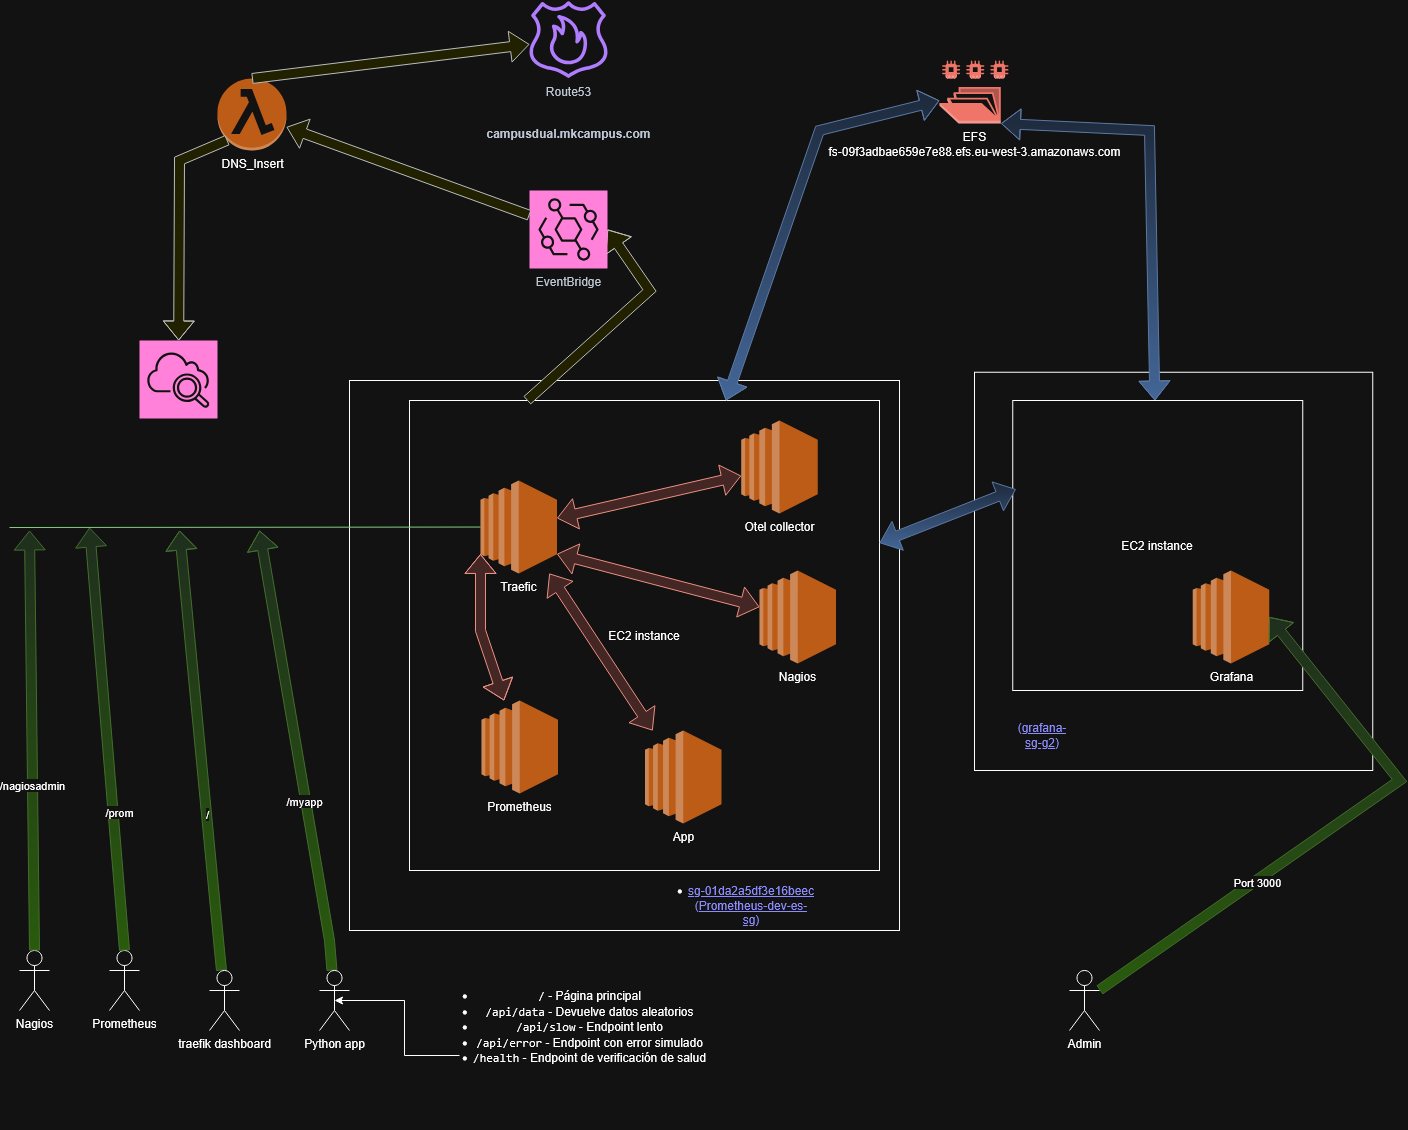

The diagram above was exported from draw.io. Its source (the exported page's mxGraphModel, read from the mxfile embedded in the PNG):
<mxGraphModel dx="2603" dy="2400" grid="1" gridSize="10" guides="1" tooltips="1" connect="1" arrows="1" fold="1" page="1" pageScale="1" pageWidth="1169" pageHeight="1654" math="0" shadow="0">
  <root>
    <mxCell id="0" />
    <mxCell id="1" parent="0" />
    <mxCell id="spMqqvIb3I_kBgN-yw5K-21" value="" style="whiteSpace=wrap;html=1;aspect=fixed;" parent="1" vertex="1">
      <mxGeometry x="585" y="-8.25" width="398.25" height="398.25" as="geometry" />
    </mxCell>
    <mxCell id="spMqqvIb3I_kBgN-yw5K-19" value="" style="whiteSpace=wrap;html=1;aspect=fixed;" parent="1" vertex="1">
      <mxGeometry x="-40" width="550" height="550" as="geometry" />
    </mxCell>
    <mxCell id="spMqqvIb3I_kBgN-yw5K-2" value="EC2 instance" style="whiteSpace=wrap;html=1;aspect=fixed;" parent="1" vertex="1">
      <mxGeometry x="20" y="20" width="470" height="470" as="geometry" />
    </mxCell>
    <mxCell id="spMqqvIb3I_kBgN-yw5K-1" value="Traefic" style="outlineConnect=0;dashed=0;verticalLabelPosition=bottom;verticalAlign=top;align=center;html=1;shape=mxgraph.aws3.ec2;fillColor=#F58534;gradientColor=none;" parent="1" vertex="1">
      <mxGeometry x="91" y="100" width="76.5" height="93" as="geometry" />
    </mxCell>
    <mxCell id="spMqqvIb3I_kBgN-yw5K-4" value="Prometheus" style="outlineConnect=0;dashed=0;verticalLabelPosition=bottom;verticalAlign=top;align=center;html=1;shape=mxgraph.aws3.ec2;fillColor=#F58534;gradientColor=none;" parent="1" vertex="1">
      <mxGeometry x="92" y="320" width="76.5" height="93" as="geometry" />
    </mxCell>
    <mxCell id="spMqqvIb3I_kBgN-yw5K-5" value="App" style="outlineConnect=0;dashed=0;verticalLabelPosition=bottom;verticalAlign=top;align=center;html=1;shape=mxgraph.aws3.ec2;fillColor=#F58534;gradientColor=none;" parent="1" vertex="1">
      <mxGeometry x="255.5" y="350" width="76.5" height="93" as="geometry" />
    </mxCell>
    <mxCell id="spMqqvIb3I_kBgN-yw5K-6" value="" style="shape=flexArrow;endArrow=classic;html=1;rounded=0;fillColor=#d5e8d4;strokeColor=#82b366;gradientColor=#97d077;" parent="1" source="spMqqvIb3I_kBgN-yw5K-12" edge="1">
      <mxGeometry width="50" height="50" relative="1" as="geometry">
        <mxPoint x="122" y="630" as="sourcePoint" />
        <mxPoint x="-210" y="150" as="targetPoint" />
        <Array as="points">
          <mxPoint x="-170" y="570" />
        </Array>
      </mxGeometry>
    </mxCell>
    <mxCell id="spMqqvIb3I_kBgN-yw5K-7" value="/" style="edgeLabel;html=1;align=center;verticalAlign=middle;resizable=0;points=[];" parent="spMqqvIb3I_kBgN-yw5K-6" vertex="1" connectable="0">
      <mxGeometry x="-0.2903" relative="1" as="geometry">
        <mxPoint as="offset" />
      </mxGeometry>
    </mxCell>
    <mxCell id="spMqqvIb3I_kBgN-yw5K-10" value="" style="shape=flexArrow;endArrow=classic;startArrow=classic;html=1;rounded=0;fillColor=#fad9d5;strokeColor=#ae4132;entryX=0;entryY=0.79;entryDx=0;entryDy=0;entryPerimeter=0;gradientColor=none;" parent="1" source="spMqqvIb3I_kBgN-yw5K-4" target="spMqqvIb3I_kBgN-yw5K-1" edge="1">
      <mxGeometry width="100" height="100" relative="1" as="geometry">
        <mxPoint x="100" y="320" as="sourcePoint" />
        <mxPoint x="120" y="240" as="targetPoint" />
        <Array as="points">
          <mxPoint x="91" y="250" />
        </Array>
      </mxGeometry>
    </mxCell>
    <mxCell id="spMqqvIb3I_kBgN-yw5K-11" value="" style="shape=flexArrow;endArrow=classic;startArrow=classic;html=1;rounded=0;fillColor=#fad9d5;strokeColor=#ae4132;gradientColor=none;" parent="1" source="spMqqvIb3I_kBgN-yw5K-5" target="spMqqvIb3I_kBgN-yw5K-1" edge="1">
      <mxGeometry width="100" height="100" relative="1" as="geometry">
        <mxPoint x="250" y="280" as="sourcePoint" />
        <mxPoint x="350" y="180" as="targetPoint" />
        <Array as="points" />
      </mxGeometry>
    </mxCell>
    <mxCell id="spMqqvIb3I_kBgN-yw5K-12" value="traefik dashboard" style="shape=umlActor;verticalLabelPosition=bottom;verticalAlign=top;html=1;outlineConnect=0;" parent="1" vertex="1">
      <mxGeometry x="-180" y="590" width="30" height="60" as="geometry" />
    </mxCell>
    <mxCell id="spMqqvIb3I_kBgN-yw5K-13" value="EC2 instance" style="whiteSpace=wrap;html=1;aspect=fixed;" parent="1" vertex="1">
      <mxGeometry x="623.25" y="20" width="290" height="290" as="geometry" />
    </mxCell>
    <mxCell id="spMqqvIb3I_kBgN-yw5K-14" value="Grafana" style="outlineConnect=0;dashed=0;verticalLabelPosition=bottom;verticalAlign=top;align=center;html=1;shape=mxgraph.aws3.ec2;fillColor=#F58534;gradientColor=none;" parent="1" vertex="1">
      <mxGeometry x="803.25" y="190" width="76.5" height="93" as="geometry" />
    </mxCell>
    <mxCell id="spMqqvIb3I_kBgN-yw5K-15" value="" style="shape=flexArrow;endArrow=classic;html=1;rounded=0;fillColor=#d5e8d4;strokeColor=#82b366;gradientColor=#97d077;entryX=1;entryY=0.5;entryDx=0;entryDy=0;entryPerimeter=0;" parent="1" source="spMqqvIb3I_kBgN-yw5K-16" target="spMqqvIb3I_kBgN-yw5K-14" edge="1">
      <mxGeometry width="50" height="50" relative="1" as="geometry">
        <mxPoint x="670" y="380" as="sourcePoint" />
        <mxPoint x="970" y="270" as="targetPoint" />
        <Array as="points">
          <mxPoint x="1010" y="400" />
        </Array>
      </mxGeometry>
    </mxCell>
    <mxCell id="spMqqvIb3I_kBgN-yw5K-17" value="&lt;div&gt;Port 3000&lt;/div&gt;" style="edgeLabel;html=1;align=center;verticalAlign=middle;resizable=0;points=[];" parent="spMqqvIb3I_kBgN-yw5K-15" vertex="1" connectable="0">
      <mxGeometry x="-0.3373" y="-2" relative="1" as="geometry">
        <mxPoint as="offset" />
      </mxGeometry>
    </mxCell>
    <mxCell id="spMqqvIb3I_kBgN-yw5K-16" value="Admin" style="shape=umlActor;verticalLabelPosition=bottom;verticalAlign=top;html=1;outlineConnect=0;" parent="1" vertex="1">
      <mxGeometry x="680" y="590" width="30" height="60" as="geometry" />
    </mxCell>
    <mxCell id="spMqqvIb3I_kBgN-yw5K-18" value="" style="shape=flexArrow;endArrow=classic;startArrow=classic;html=1;rounded=0;entryX=0.011;entryY=0.306;entryDx=0;entryDy=0;entryPerimeter=0;fillColor=#dae8fc;gradientColor=#7ea6e0;strokeColor=#6c8ebf;" parent="1" source="spMqqvIb3I_kBgN-yw5K-2" target="spMqqvIb3I_kBgN-yw5K-13" edge="1">
      <mxGeometry width="100" height="100" relative="1" as="geometry">
        <mxPoint x="480" y="190" as="sourcePoint" />
        <mxPoint x="580" y="90" as="targetPoint" />
      </mxGeometry>
    </mxCell>
    <mxCell id="spMqqvIb3I_kBgN-yw5K-20" value="&lt;li&gt;&lt;div class=&quot;awsui_root_18582_lbexh_145 awsui_horizontal_18582_lbexh_160 awsui_horizontal-xxxs_18582_lbexh_164&quot;&gt;&lt;div class=&quot;awsui_child_18582_lbexh_149&quot;&gt;&lt;span class=&quot;awsui_root_xjuzf_1nv1c_1063&quot;&gt;&lt;span id=&quot;4507-1741713656026-534&quot; class=&quot;awsui_trigger_xjuzf_1nv1c_1103&quot;&gt;&lt;/span&gt;&lt;/span&gt;&lt;/div&gt;&lt;div class=&quot;awsui_child_18582_lbexh_149&quot;&gt;&lt;a href=&quot;https://248189943700-lclb5pnm.eu-west-3.console.aws.amazon.com/ec2/home?region=eu-west-3#SecurityGroup:securityGroupId=sg-01da2a5df3e16beec&quot; target=&quot;_parent&quot; data-analytics-funnel-value=&quot;link4511-1741713656026-7095&quot; class=&quot;awsui_link_4c84z_huzqy_145 awsui_variant-secondary_4c84z_huzqy_211 awsui_font-size-body-m_4c84z_huzqy_475&quot; data-awsui-analytics=&quot;{&amp;quot;action&amp;quot;:&amp;quot;click&amp;quot;,&amp;quot;detail&amp;quot;:{&amp;quot;label&amp;quot;:{&amp;quot;root&amp;quot;:&amp;quot;self&amp;quot;},&amp;quot;external&amp;quot;:&amp;quot;false&amp;quot;,&amp;quot;href&amp;quot;:&amp;quot;#SecurityGroup:securityGroupId=sg-01da2a5df3e16beec&amp;quot;},&amp;quot;component&amp;quot;:{&amp;quot;name&amp;quot;:&amp;quot;awsui.Link&amp;quot;,&amp;quot;label&amp;quot;:{&amp;quot;root&amp;quot;:&amp;quot;self&amp;quot;},&amp;quot;properties&amp;quot;:{&amp;quot;variant&amp;quot;:&amp;quot;secondary&amp;quot;}}}&quot; data-analytics-type=&quot;eventDetail&quot; data-analytics=&quot;security-groups-link&quot; id=&quot;link-self4512-1741713656026-5755&quot;&gt;sg-01da2a5df3e16beec (Prometheus-dev-es-sg)&lt;/a&gt;&lt;/div&gt;&lt;/div&gt;&lt;/li&gt;" style="text;html=1;align=center;verticalAlign=middle;whiteSpace=wrap;rounded=0;" parent="1" vertex="1">
      <mxGeometry x="332" y="510" width="60" height="30" as="geometry" />
    </mxCell>
    <mxCell id="spMqqvIb3I_kBgN-yw5K-24" value="&lt;a href=&quot;https://248189943700-lclb5pnm.eu-west-3.console.aws.amazon.com/ec2/home?region=eu-west-3#SecurityGroup:securityGroupId=sg-011f480b08895d61a&quot; target=&quot;_parent&quot; data-analytics-funnel-value=&quot;link1189-1741359223349-2794&quot; class=&quot;awsui_link_4c84z_huzqy_145 awsui_variant-secondary_4c84z_huzqy_211 awsui_font-size-body-m_4c84z_huzqy_475&quot; data-awsui-analytics=&quot;{&amp;quot;action&amp;quot;:&amp;quot;click&amp;quot;,&amp;quot;detail&amp;quot;:{&amp;quot;label&amp;quot;:{&amp;quot;root&amp;quot;:&amp;quot;self&amp;quot;},&amp;quot;external&amp;quot;:&amp;quot;false&amp;quot;,&amp;quot;href&amp;quot;:&amp;quot;#SecurityGroup:securityGroupId=sg-011f480b08895d61a&amp;quot;},&amp;quot;component&amp;quot;:{&amp;quot;name&amp;quot;:&amp;quot;awsui.Link&amp;quot;,&amp;quot;label&amp;quot;:{&amp;quot;root&amp;quot;:&amp;quot;self&amp;quot;},&amp;quot;properties&amp;quot;:{&amp;quot;variant&amp;quot;:&amp;quot;secondary&amp;quot;}}}&quot; data-analytics-type=&quot;eventDetail&quot; data-analytics=&quot;security-groups-link&quot; id=&quot;link-self1190-1741359223349-3063&quot;&gt;(grafana-sg-g2)&lt;/a&gt;" style="text;html=1;align=center;verticalAlign=middle;whiteSpace=wrap;rounded=0;" parent="1" vertex="1">
      <mxGeometry x="623.25" y="340" width="60" height="30" as="geometry" />
    </mxCell>
    <mxCell id="spMqqvIb3I_kBgN-yw5K-27" value="" style="shape=flexArrow;endArrow=classic;startArrow=classic;html=1;rounded=0;fillColor=#dae8fc;gradientColor=#7ea6e0;strokeColor=#6c8ebf;" parent="1" source="spMqqvIb3I_kBgN-yw5K-2" target="6iJU4mgsscrzRkAwopjv-15" edge="1">
      <mxGeometry width="100" height="100" relative="1" as="geometry">
        <mxPoint x="180" as="sourcePoint" />
        <mxPoint x="370.9411764705883" y="-110" as="targetPoint" />
        <Array as="points">
          <mxPoint x="430" y="-250" />
        </Array>
      </mxGeometry>
    </mxCell>
    <mxCell id="spMqqvIb3I_kBgN-yw5K-28" value="" style="shape=flexArrow;endArrow=classic;startArrow=classic;html=1;rounded=0;fillColor=#dae8fc;gradientColor=#7ea6e0;strokeColor=#6c8ebf;entryX=0.89;entryY=1;entryDx=0;entryDy=0;entryPerimeter=0;" parent="1" source="spMqqvIb3I_kBgN-yw5K-13" target="6iJU4mgsscrzRkAwopjv-15" edge="1">
      <mxGeometry width="100" height="100" relative="1" as="geometry">
        <mxPoint x="530" y="-20" as="sourcePoint" />
        <mxPoint x="457.74626865671644" y="-110" as="targetPoint" />
        <Array as="points">
          <mxPoint x="760" y="-250" />
        </Array>
      </mxGeometry>
    </mxCell>
    <mxCell id="6iJU4mgsscrzRkAwopjv-1" value="Otel collector" style="outlineConnect=0;dashed=0;verticalLabelPosition=bottom;verticalAlign=top;align=center;html=1;shape=mxgraph.aws3.ec2;fillColor=#F58534;gradientColor=none;" parent="1" vertex="1">
      <mxGeometry x="351.75" y="40" width="76.5" height="93" as="geometry" />
    </mxCell>
    <mxCell id="6iJU4mgsscrzRkAwopjv-2" value="" style="shape=flexArrow;endArrow=classic;startArrow=classic;html=1;rounded=0;fillColor=#fad9d5;strokeColor=#ae4132;gradientColor=none;" parent="1" source="spMqqvIb3I_kBgN-yw5K-1" target="6iJU4mgsscrzRkAwopjv-1" edge="1">
      <mxGeometry width="100" height="100" relative="1" as="geometry">
        <mxPoint x="210" y="160" as="sourcePoint" />
        <mxPoint x="310" y="60" as="targetPoint" />
      </mxGeometry>
    </mxCell>
    <mxCell id="6iJU4mgsscrzRkAwopjv-3" value="Nagios" style="outlineConnect=0;dashed=0;verticalLabelPosition=bottom;verticalAlign=top;align=center;html=1;shape=mxgraph.aws3.ec2;fillColor=#F58534;gradientColor=none;" parent="1" vertex="1">
      <mxGeometry x="370" y="190" width="76.5" height="93" as="geometry" />
    </mxCell>
    <mxCell id="6iJU4mgsscrzRkAwopjv-4" value="" style="shape=flexArrow;endArrow=classic;startArrow=classic;html=1;rounded=0;exitX=1;exitY=0.79;exitDx=0;exitDy=0;exitPerimeter=0;fillColor=#fad9d5;strokeColor=#ae4132;" parent="1" source="spMqqvIb3I_kBgN-yw5K-1" target="6iJU4mgsscrzRkAwopjv-3" edge="1">
      <mxGeometry width="100" height="100" relative="1" as="geometry">
        <mxPoint x="230" y="240" as="sourcePoint" />
        <mxPoint x="330" y="140" as="targetPoint" />
      </mxGeometry>
    </mxCell>
    <mxCell id="6iJU4mgsscrzRkAwopjv-5" value="" style="shape=flexArrow;endArrow=classic;html=1;rounded=0;fillColor=#d5e8d4;gradientColor=#97d077;strokeColor=#82b366;" parent="1" source="6iJU4mgsscrzRkAwopjv-6" edge="1">
      <mxGeometry width="50" height="50" relative="1" as="geometry">
        <mxPoint x="210" y="670" as="sourcePoint" />
        <mxPoint x="-130" y="150" as="targetPoint" />
        <Array as="points">
          <mxPoint x="-60" y="560" />
        </Array>
      </mxGeometry>
    </mxCell>
    <mxCell id="6iJU4mgsscrzRkAwopjv-9" value="/myapp" style="edgeLabel;html=1;align=center;verticalAlign=middle;resizable=0;points=[];" parent="6iJU4mgsscrzRkAwopjv-5" vertex="1" connectable="0">
      <mxGeometry x="-0.1631" y="-1" relative="1" as="geometry">
        <mxPoint y="15" as="offset" />
      </mxGeometry>
    </mxCell>
    <mxCell id="6iJU4mgsscrzRkAwopjv-6" value="Python app" style="shape=umlActor;verticalLabelPosition=bottom;verticalAlign=top;html=1;outlineConnect=0;" parent="1" vertex="1">
      <mxGeometry x="-70" y="590" width="30" height="60" as="geometry" />
    </mxCell>
    <mxCell id="6iJU4mgsscrzRkAwopjv-8" value="&lt;li data-end=&quot;1210&quot; data-start=&quot;1185&quot;&gt;&lt;code data-end=&quot;1191&quot; data-start=&quot;1188&quot;&gt;/&lt;/code&gt; - Página principal&lt;/li&gt;&lt;li data-end=&quot;1253&quot; data-start=&quot;1211&quot;&gt;&lt;code data-end=&quot;1225&quot; data-start=&quot;1214&quot;&gt;/api/data&lt;/code&gt; - Devuelve datos aleatorios&lt;/li&gt;&lt;li data-end=&quot;1285&quot; data-start=&quot;1254&quot;&gt;&lt;code data-end=&quot;1268&quot; data-start=&quot;1257&quot;&gt;/api/slow&lt;/code&gt; - Endpoint lento&lt;/li&gt;&lt;li data-end=&quot;1331&quot; data-start=&quot;1286&quot;&gt;&lt;code data-end=&quot;1301&quot; data-start=&quot;1289&quot;&gt;/api/error&lt;/code&gt; - Endpoint con error simulado&lt;/li&gt;&lt;li data-end=&quot;1380&quot; data-start=&quot;1332&quot;&gt;&lt;code data-end=&quot;1344&quot; data-start=&quot;1335&quot;&gt;/health&lt;/code&gt; - Endpoint de verificación de salud&lt;/li&gt;&lt;br&gt;&lt;br&gt;&lt;br&gt;&lt;div&gt;&lt;br&gt;&lt;/div&gt;" style="text;html=1;align=center;verticalAlign=middle;resizable=0;points=[];autosize=1;strokeColor=none;fillColor=none;" parent="1" vertex="1">
      <mxGeometry x="70" y="600" width="260" height="150" as="geometry" />
    </mxCell>
    <mxCell id="6iJU4mgsscrzRkAwopjv-10" value="" style="shape=flexArrow;endArrow=classic;html=1;rounded=0;exitX=0.25;exitY=0;exitDx=0;exitDy=0;fillColor=#ffff88;strokeColor=#36393d;entryX=1;entryY=0.5;entryDx=0;entryDy=0;entryPerimeter=0;" parent="1" source="spMqqvIb3I_kBgN-yw5K-2" target="6iJU4mgsscrzRkAwopjv-19" edge="1">
      <mxGeometry width="50" height="50" relative="1" as="geometry">
        <mxPoint x="-50" y="-100" as="sourcePoint" />
        <mxPoint x="170" y="-140" as="targetPoint" />
        <Array as="points">
          <mxPoint x="260" y="-90" />
        </Array>
      </mxGeometry>
    </mxCell>
    <mxCell id="6iJU4mgsscrzRkAwopjv-11" value="DNS_Insert" style="outlineConnect=0;dashed=0;verticalLabelPosition=bottom;verticalAlign=top;align=center;html=1;shape=mxgraph.aws3.lambda_function;fillColor=#F58534;gradientColor=none;" parent="1" vertex="1">
      <mxGeometry x="-172" y="-302" width="69" height="72" as="geometry" />
    </mxCell>
    <mxCell id="6iJU4mgsscrzRkAwopjv-12" value="&lt;div&gt;Route53&lt;/div&gt;&lt;div&gt;&lt;h1 data-awsui-analytics-label=&quot;.awsui_heading-text_105ke_268sp_5&quot; class=&quot;awsui_heading_2qdw9_1ok6e_371 awsui_heading-variant-h1_2qdw9_1ok6e_382&quot;&gt;&lt;span id=&quot;heading104-1741717085752-6117&quot; class=&quot;awsui_heading-text_2qdw9_1ok6e_398 awsui_heading-text_105ke_268sp_5 awsui_heading-text-variant-h1_2qdw9_1ok6e_401&quot;&gt;&lt;span data-testid=&quot;hosting-zone-details-header-hz-name&quot;&gt;&lt;font style=&quot;font-size: 12px;&quot;&gt;campusdual.mkcampus.com&lt;/font&gt;&lt;/span&gt;&lt;/span&gt;&lt;/h1&gt;&lt;br&gt;&lt;/div&gt;" style="sketch=0;outlineConnect=0;fontColor=#232F3E;gradientColor=none;fillColor=#8C4FFF;strokeColor=none;dashed=0;verticalLabelPosition=bottom;verticalAlign=top;align=center;html=1;fontSize=12;fontStyle=0;aspect=fixed;pointerEvents=1;shape=mxgraph.aws4.route_53_resolver_dns_firewall;" parent="1" vertex="1">
      <mxGeometry x="140" y="-380" width="78" height="78" as="geometry" />
    </mxCell>
    <mxCell id="6iJU4mgsscrzRkAwopjv-14" value="" style="shape=flexArrow;endArrow=classic;html=1;rounded=0;exitX=0.5;exitY=0;exitDx=0;exitDy=0;exitPerimeter=0;fillColor=#ffff88;strokeColor=#36393d;" parent="1" source="6iJU4mgsscrzRkAwopjv-11" target="6iJU4mgsscrzRkAwopjv-12" edge="1">
      <mxGeometry width="50" height="50" relative="1" as="geometry">
        <mxPoint x="-30" y="-270" as="sourcePoint" />
        <mxPoint x="20" y="-320" as="targetPoint" />
      </mxGeometry>
    </mxCell>
    <mxCell id="6iJU4mgsscrzRkAwopjv-15" value="&lt;div&gt;EFS&lt;/div&gt;&lt;div&gt;fs-09f3adbae659e7e88.efs.eu-west-3.amazonaws.com&lt;/div&gt;" style="outlineConnect=0;dashed=0;verticalLabelPosition=bottom;verticalAlign=top;align=center;html=1;shape=mxgraph.aws3.efs_share;fillColor=#E05243;gradientColor=none;" parent="1" vertex="1">
      <mxGeometry x="550" y="-320" width="69" height="63" as="geometry" />
    </mxCell>
    <mxCell id="6iJU4mgsscrzRkAwopjv-17" value="" style="sketch=0;points=[[0,0,0],[0.25,0,0],[0.5,0,0],[0.75,0,0],[1,0,0],[0,1,0],[0.25,1,0],[0.5,1,0],[0.75,1,0],[1,1,0],[0,0.25,0],[0,0.5,0],[0,0.75,0],[1,0.25,0],[1,0.5,0],[1,0.75,0]];points=[[0,0,0],[0.25,0,0],[0.5,0,0],[0.75,0,0],[1,0,0],[0,1,0],[0.25,1,0],[0.5,1,0],[0.75,1,0],[1,1,0],[0,0.25,0],[0,0.5,0],[0,0.75,0],[1,0.25,0],[1,0.5,0],[1,0.75,0]];outlineConnect=0;fontColor=#232F3E;fillColor=#E7157B;strokeColor=#ffffff;dashed=0;verticalLabelPosition=bottom;verticalAlign=top;align=center;html=1;fontSize=12;fontStyle=0;aspect=fixed;shape=mxgraph.aws4.resourceIcon;resIcon=mxgraph.aws4.cloudwatch_2;" parent="1" vertex="1">
      <mxGeometry x="-250" y="-40" width="78" height="78" as="geometry" />
    </mxCell>
    <mxCell id="6iJU4mgsscrzRkAwopjv-18" value="" style="shape=flexArrow;endArrow=classic;html=1;rounded=0;exitX=0.145;exitY=0.855;exitDx=0;exitDy=0;exitPerimeter=0;fillColor=#ffff88;strokeColor=#36393d;" parent="1" source="6iJU4mgsscrzRkAwopjv-11" target="6iJU4mgsscrzRkAwopjv-17" edge="1">
      <mxGeometry width="50" height="50" relative="1" as="geometry">
        <mxPoint x="-150" y="-110" as="sourcePoint" />
        <mxPoint x="-100" y="-160" as="targetPoint" />
        <Array as="points">
          <mxPoint x="-210" y="-220" />
        </Array>
      </mxGeometry>
    </mxCell>
    <mxCell id="6iJU4mgsscrzRkAwopjv-19" value="EventBridge" style="sketch=0;points=[[0,0,0],[0.25,0,0],[0.5,0,0],[0.75,0,0],[1,0,0],[0,1,0],[0.25,1,0],[0.5,1,0],[0.75,1,0],[1,1,0],[0,0.25,0],[0,0.5,0],[0,0.75,0],[1,0.25,0],[1,0.5,0],[1,0.75,0]];outlineConnect=0;fontColor=#232F3E;fillColor=#E7157B;strokeColor=#ffffff;dashed=0;verticalLabelPosition=bottom;verticalAlign=top;align=center;html=1;fontSize=12;fontStyle=0;aspect=fixed;shape=mxgraph.aws4.resourceIcon;resIcon=mxgraph.aws4.eventbridge;" parent="1" vertex="1">
      <mxGeometry x="140" y="-190" width="78" height="78" as="geometry" />
    </mxCell>
    <mxCell id="6iJU4mgsscrzRkAwopjv-20" value="" style="shape=flexArrow;endArrow=classic;html=1;rounded=0;fillColor=#ffff88;strokeColor=#36393d;" parent="1" source="6iJU4mgsscrzRkAwopjv-19" target="6iJU4mgsscrzRkAwopjv-11" edge="1">
      <mxGeometry width="50" height="50" relative="1" as="geometry">
        <mxPoint x="50" y="-160" as="sourcePoint" />
        <mxPoint x="100" y="-210" as="targetPoint" />
      </mxGeometry>
    </mxCell>
    <mxCell id="6iJU4mgsscrzRkAwopjv-21" value="Nagios" style="shape=umlActor;verticalLabelPosition=bottom;verticalAlign=top;html=1;outlineConnect=0;" parent="1" vertex="1">
      <mxGeometry x="-370" y="570" width="30" height="60" as="geometry" />
    </mxCell>
    <mxCell id="6iJU4mgsscrzRkAwopjv-22" value="" style="shape=flexArrow;endArrow=classic;html=1;rounded=0;exitX=0.5;exitY=0;exitDx=0;exitDy=0;exitPerimeter=0;fillColor=#d5e8d4;strokeColor=#82b366;gradientColor=#97d077;" parent="1" source="6iJU4mgsscrzRkAwopjv-21" edge="1">
      <mxGeometry width="50" height="50" relative="1" as="geometry">
        <mxPoint x="520" y="430" as="sourcePoint" />
        <mxPoint x="-360" y="150" as="targetPoint" />
      </mxGeometry>
    </mxCell>
    <mxCell id="6iJU4mgsscrzRkAwopjv-23" value="/nagiosadmin" style="edgeLabel;html=1;align=center;verticalAlign=middle;resizable=0;points=[];" parent="6iJU4mgsscrzRkAwopjv-22" vertex="1" connectable="0">
      <mxGeometry x="-0.2073" y="1" relative="1" as="geometry">
        <mxPoint as="offset" />
      </mxGeometry>
    </mxCell>
    <mxCell id="6iJU4mgsscrzRkAwopjv-24" value="Prometheus" style="shape=umlActor;verticalLabelPosition=bottom;verticalAlign=top;html=1;outlineConnect=0;" parent="1" vertex="1">
      <mxGeometry x="-280" y="570" width="30" height="60" as="geometry" />
    </mxCell>
    <mxCell id="6iJU4mgsscrzRkAwopjv-25" value="" style="shape=flexArrow;endArrow=classic;html=1;rounded=0;exitX=0.5;exitY=0;exitDx=0;exitDy=0;exitPerimeter=0;fillColor=#d5e8d4;gradientColor=#97d077;strokeColor=#82b366;" parent="1" source="6iJU4mgsscrzRkAwopjv-24" edge="1">
      <mxGeometry width="50" height="50" relative="1" as="geometry">
        <mxPoint x="-200" y="370" as="sourcePoint" />
        <mxPoint x="-300" y="147" as="targetPoint" />
      </mxGeometry>
    </mxCell>
    <mxCell id="6iJU4mgsscrzRkAwopjv-26" value="/prom" style="edgeLabel;html=1;align=center;verticalAlign=middle;resizable=0;points=[];" parent="6iJU4mgsscrzRkAwopjv-25" vertex="1" connectable="0">
      <mxGeometry x="-0.35" y="-6" relative="1" as="geometry">
        <mxPoint as="offset" />
      </mxGeometry>
    </mxCell>
    <mxCell id="WFkZuHRa_yGGeCj5JlOj-2" value="" style="endArrow=none;html=1;rounded=0;fillColor=#008a00;strokeColor=#005700;" edge="1" parent="1" target="spMqqvIb3I_kBgN-yw5K-1">
      <mxGeometry width="50" height="50" relative="1" as="geometry">
        <mxPoint x="-380" y="147" as="sourcePoint" />
        <mxPoint x="-210" y="143" as="targetPoint" />
      </mxGeometry>
    </mxCell>
    <mxCell id="WFkZuHRa_yGGeCj5JlOj-8" style="edgeStyle=orthogonalEdgeStyle;rounded=0;orthogonalLoop=1;jettySize=auto;html=1;entryX=0.5;entryY=0.5;entryDx=0;entryDy=0;entryPerimeter=0;" edge="1" parent="1" source="6iJU4mgsscrzRkAwopjv-8" target="6iJU4mgsscrzRkAwopjv-6">
      <mxGeometry relative="1" as="geometry" />
    </mxCell>
  </root>
</mxGraphModel>